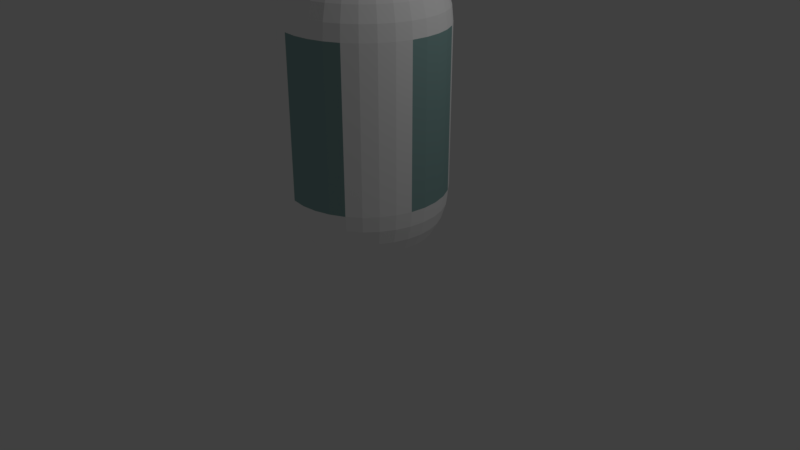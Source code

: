 # Source: O2Tank.blend  (saved by Blender 2.79.0; exported with 4.5.12 LTS)
import bpy
from mathutils import Matrix  # noqa: F401  (used for matrix-valued properties, if any)

bpy.ops.wm.read_factory_settings(use_empty=True)
scene = bpy.context.scene
scene.name = 'Scene'

# ---- collections
col_collection_1 = bpy.data.collections.new('Collection 1'); scene.collection.children.link(col_collection_1)

# ---- materials (node trees are filled in below, after node groups)
mat_material_003 = bpy.data.materials.new('Material.003')
mat_material_003.alpha_threshold = 0.0
mat_material_003.use_transparent_shadow = False
mat_material_003.diffuse_color = (1.0, 1.0, 1.0, 1.0)
mat_material_003.roughness = 0.5
mat_glass_ray_glass_3 = bpy.data.materials.new('Glass_Ray glass 3')
mat_glass_ray_glass_3.alpha_threshold = 0.0
mat_glass_ray_glass_3.use_transparent_shadow = False
mat_glass_ray_glass_3.diffuse_color = (0.2751, 0.4426, 0.4305, 1.0)
mat_glass_ray_glass_3.roughness = 0.0
mat_glass_ray_glass_3.specular_intensity = 0.8226
mat_glass_ray_glass_3.line_color = (0.0, 0.0, 0.0, 0.03636)

# ---- material node trees

# ---- world
world_world = bpy.data.worlds.new('World'); scene.world = world_world
world_world.color = (0.05088, 0.05088, 0.05088)
world_world.use_sun_shadow = False
world_world.sun_shadow_jitter_overblur = 0.0
world_world.cycles.sampling_method = 'MANUAL'

# ---- cameras
cam_camera = bpy.data.cameras.new('Camera')
cam_camera.clip_end = 100.0
cam_camera.lens = 35.0
cam_camera.sensor_width = 32.0
cam_camera.sensor_height = 18.0
cam_camera.ortho_scale = 7.314
cam_camera.dof.focus_distance = 0.0
cam_camera.dof.aperture_fstop = 128.0

# ---- lights
light_lamp = bpy.data.lights.new('Lamp', 'POINT')
light_lamp.transmission_factor = 0.0
light_lamp.cutoff_distance = 30.0
light_lamp.energy = 100.0
light_lamp.shadow_buffer_clip_start = 1.001
light_lamp.shadow_soft_size = 0.1
light_lamp.shadow_maximum_resolution = 0.006
light_lamp.use_absolute_resolution = True

# ---- meshes
me_cylinder_001 = bpy.data.meshes.new('Cylinder.001')
me_cylinder_001.from_pydata([(0.0, 1.002, -1.001), (0.0, 1.0, 1.0), (0.1951, 0.9811, -1.0), (0.1951, 0.9808, 1.0), (0.3827, 0.9239, -1.0), (0.3827, 0.9239, 1.0), (0.5556, 0.8315, -1.0), (0.5556, 0.8315, 1.0), (0.7071, 0.7071, -1.0), (0.7071, 0.7071, 1.0), (0.8315, 0.5556, -1.0), (0.8315, 0.5556, 1.0), (0.9239, 0.3827, -1.0), (0.9239, 0.3827, 1.0), (0.9808, 0.1951, -1.0), (0.9808, 0.1951, 1.0), (1.0, 7.55e-08, -1.0), (1.0, 7.55e-08, 1.0), (0.9808, -0.1951, -1.0), (0.9808, -0.1951, 1.0), (0.9239, -0.3827, -1.0), (0.9239, -0.3827, 1.0), (0.8315, -0.5556, -1.0), (0.8315, -0.5556, 1.0), (0.7071, -0.7071, -1.0), (0.7071, -0.7071, 1.0), (0.5556, -0.8315, -1.0), (0.5556, -0.8315, 1.0), (0.3827, -0.9239, -1.0), (0.3827, -0.9239, 1.0), (0.1951, -0.9808, -1.0), (0.1951, -0.9808, 1.0), (-3.258e-07, -1.0, -1.0), (-3.258e-07, -1.0, 1.0), (-0.1951, -0.9808, -1.0), (-0.1951, -0.9808, 1.0), (-0.3827, -0.9239, -1.0), (-0.3827, -0.9239, 1.0), (-0.5556, -0.8315, -1.0), (-0.5556, -0.8315, 1.0), (-0.7071, -0.7071, -1.0), (-0.7071, -0.7071, 1.0), (-0.8315, -0.5556, -1.0), (-0.8315, -0.5556, 1.0), (-0.9239, -0.3827, -1.0), (-0.9239, -0.3827, 1.0), (-0.9808, -0.1951, -1.0), (-0.9808, -0.1951, 1.0), (-1.0, 9.656e-07, -1.0), (-1.0, 9.656e-07, 1.0), (-0.9808, 0.1951, -1.0), (-0.9808, 0.1951, 1.0), (-0.9239, 0.3827, -1.0), (-0.9239, 0.3827, 1.0), (-0.8315, 0.5556, -1.0), (-0.8315, 0.5556, 1.0), (-0.7071, 0.7071, -1.0), (-0.7071, 0.7071, 1.0), (-0.5556, 0.8315, -1.0), (-0.5556, 0.8315, 1.0), (-0.3827, 0.9239, -1.0), (-0.3827, 0.9239, 1.0), (-0.1951, 0.9811, -1.0), (-0.1951, 0.9808, 1.0), (0.0, -0.1951, -1.981), (0.0, -0.3827, -1.924), (0.0, -0.5556, -1.831), (0.0, -0.7071, -1.707), (0.0, -0.8315, -1.556), (0.0, -0.9239, -1.383), (0.0, -0.9808, -1.195), (0.0, -1.0, -1.0), (0.03806, -0.1913, -1.981), (0.07466, -0.3753, -1.924), (0.1084, -0.5449, -1.831), (0.1379, -0.6935, -1.707), (0.1622, -0.8155, -1.556), (0.1802, -0.9061, -1.383), (0.1913, -0.9619, -1.195), (0.1951, -0.9808, -1.0), (0.07466, -0.1802, -1.981), (0.1464, -0.3536, -1.924), (0.2126, -0.5133, -1.831), (0.2706, -0.6533, -1.707), (0.3182, -0.7682, -1.556), (0.3536, -0.8536, -1.383), (0.3753, -0.9061, -1.195), (0.3827, -0.9239, -1.0), (0.1084, -0.1622, -1.981), (0.2126, -0.3182, -1.924), (0.3087, -0.4619, -1.831), (0.3928, -0.5879, -1.707), (0.4619, -0.6913, -1.556), (0.5133, -0.7682, -1.383), (0.5449, -0.8155, -1.195), (0.5556, -0.8315, -1.0), (0.1379, -0.1379, -1.981), (0.2706, -0.2706, -1.924), (0.3928, -0.3928, -1.831), (0.5, -0.5, -1.707), (0.5879, -0.5879, -1.556), (0.6533, -0.6533, -1.383), (0.6935, -0.6935, -1.195), (0.7071, -0.7071, -1.0), (0.1622, -0.1084, -1.981), (0.3182, -0.2126, -1.924), (0.4619, -0.3087, -1.831), (0.5879, -0.3928, -1.707), (0.6913, -0.4619, -1.556), (0.7682, -0.5133, -1.383), (0.8155, -0.5449, -1.195), (0.8315, -0.5556, -1.0), (0.1802, -0.07466, -1.981), (0.3536, -0.1464, -1.924), (0.5133, -0.2126, -1.831), (0.6533, -0.2706, -1.707), (0.7682, -0.3182, -1.556), (0.8536, -0.3536, -1.383), (0.9061, -0.3753, -1.195), (0.9239, -0.3827, -1.0), (0.1913, -0.03806, -1.981), (0.3753, -0.07466, -1.924), (0.5449, -0.1084, -1.831), (0.6935, -0.1379, -1.707), (0.8155, -0.1622, -1.556), (0.9061, -0.1802, -1.383), (0.9619, -0.1913, -1.195), (0.9808, -0.1951, -1.0), (0.1951, 4.124e-07, -1.981), (0.3827, 4e-07, -1.924), (0.5556, 3.844e-07, -1.831), (0.7071, 3.81e-07, -1.707), (0.8315, 3.827e-07, -1.556), (0.9239, 3.079e-07, -1.383), (0.9808, 4.107e-07, -1.195), (1.0, 3.788e-07, -1.0), (0.1913, 0.03806, -1.981), (0.3753, 0.07466, -1.924), (0.5449, 0.1084, -1.831), (0.6935, 0.138, -1.707), (0.8155, 0.1622, -1.556), (0.9061, 0.1802, -1.383), (0.9619, 0.1913, -1.195), (0.9808, 0.1951, -1.0), (0.1802, 0.07466, -1.981), (0.3536, 0.1464, -1.924), (0.5133, 0.2126, -1.831), (0.6533, 0.2706, -1.707), (0.7682, 0.3182, -1.556), (0.8536, 0.3536, -1.383), (0.9061, 0.3753, -1.195), (0.9239, 0.3827, -1.0), (0.1622, 0.1084, -1.981), (0.3182, 0.2126, -1.924), (0.4619, 0.3087, -1.831), (0.5879, 0.3928, -1.707), (0.6913, 0.4619, -1.556), (0.7682, 0.5133, -1.383), (0.8155, 0.5449, -1.195), (0.8315, 0.5556, -1.0), (0.1379, 0.138, -1.981), (0.2706, 0.2706, -1.924), (0.3928, 0.3928, -1.831), (0.5, 0.5, -1.707), (0.5879, 0.5879, -1.556), (0.6533, 0.6533, -1.383), (0.6935, 0.6935, -1.195), (0.7071, 0.7071, -1.0), (0.1084, 0.1622, -1.981), (0.2126, 0.3182, -1.924), (0.3087, 0.4619, -1.831), (0.3928, 0.5879, -1.707), (0.4619, 0.6913, -1.556), (0.5133, 0.7682, -1.383), (0.5449, 0.8155, -1.195), (0.5556, 0.8315, -1.0), (0.07466, 0.1802, -1.981), (0.1464, 0.3536, -1.924), (0.2126, 0.5133, -1.831), (0.2706, 0.6533, -1.707), (0.3182, 0.7682, -1.556), (0.3536, 0.8536, -1.383), (0.3753, 0.9061, -1.195), (0.3827, 0.9239, -1.0), (0.03806, 0.1913, -1.981), (0.07466, 0.3753, -1.924), (0.1084, 0.5449, -1.831), (0.1379, 0.6935, -1.707), (0.1622, 0.8155, -1.556), (0.1802, 0.9061, -1.383), (0.1913, 0.9619, -1.195), (0.1951, 0.9811, -1.0), (-7.212e-09, 0.1951, -1.981), (4.122e-08, 0.3827, -1.924), (2.632e-08, 0.5556, -1.831), (-2.584e-08, 0.7071, -1.707), (-8.544e-08, 0.8315, -1.556), (6.357e-08, 0.9239, -1.383), (-8.544e-08, 0.9808, -1.195), (-1.006e-07, 1.002, -1.001), (-0.03806, 0.1913, -1.981), (-0.07466, 0.3753, -1.924), (-0.1084, 0.5449, -1.831), (-0.1379, 0.6935, -1.707), (-0.1622, 0.8155, -1.556), (-0.1802, 0.9061, -1.383), (-0.1913, 0.9619, -1.195), (-0.1951, 0.9811, -1.0), (-0.07466, 0.1802, -1.981), (-0.1464, 0.3536, -1.924), (-0.2126, 0.5133, -1.831), (-0.2706, 0.6533, -1.707), (-0.3182, 0.7682, -1.556), (-0.3536, 0.8536, -1.383), (-0.3753, 0.9061, -1.195), (-0.3827, 0.9239, -1.0), (-0.1084, 0.1622, -1.981), (-0.2126, 0.3182, -1.924), (-0.3087, 0.4619, -1.831), (-0.3928, 0.5879, -1.707), (-0.4619, 0.6913, -1.556), (-0.5133, 0.7682, -1.383), (-0.5449, 0.8155, -1.195), (-0.5556, 0.8315, -1.0), (-2.304e-07, 6.437e-07, -2.0), (-0.1379, 0.138, -1.981), (-0.2706, 0.2706, -1.924), (-0.3928, 0.3928, -1.831), (-0.5, 0.5, -1.707), (-0.5879, 0.5879, -1.556), (-0.6533, 0.6533, -1.383), (-0.6935, 0.6935, -1.195), (-0.7071, 0.7071, -1.0), (-0.1622, 0.1084, -1.981), (-0.3182, 0.2126, -1.924), (-0.4619, 0.3087, -1.831), (-0.5879, 0.3928, -1.707), (-0.6913, 0.4619, -1.556), (-0.7682, 0.5133, -1.383), (-0.8155, 0.5449, -1.195), (-0.8315, 0.5556, -1.0), (-0.1802, 0.07466, -1.981), (-0.3536, 0.1464, -1.924), (-0.5133, 0.2126, -1.831), (-0.6533, 0.2706, -1.707), (-0.7682, 0.3182, -1.556), (-0.8536, 0.3536, -1.383), (-0.9061, 0.3753, -1.195), (-0.9239, 0.3827, -1.0), (-0.1913, 0.03806, -1.981), (-0.3753, 0.07466, -1.924), (-0.5449, 0.1084, -1.831), (-0.6935, 0.1379, -1.707), (-0.8155, 0.1622, -1.556), (-0.9061, 0.1802, -1.383), (-0.9619, 0.1913, -1.195), (-0.9808, 0.1951, -1.0), (-0.1951, 3.975e-07, -1.981), (-0.3827, 3.627e-07, -1.924), (-0.5556, 3.546e-07, -1.831), (-0.7071, 2.469e-07, -1.707), (-0.8315, 1.889e-07, -1.556), (-0.9239, 3.526e-07, -1.383), (-0.9808, 1.127e-07, -1.195), (-1.0, 1.404e-07, -1.0), (-0.1913, -0.03806, -1.981), (-0.3753, -0.07466, -1.924), (-0.5449, -0.1084, -1.831), (-0.6935, -0.1379, -1.707), (-0.8155, -0.1622, -1.556), (-0.9061, -0.1802, -1.383), (-0.9619, -0.1913, -1.195), (-0.9808, -0.1951, -1.0), (-0.1802, -0.07466, -1.981), (-0.3536, -0.1464, -1.924), (-0.5133, -0.2126, -1.831), (-0.6533, -0.2706, -1.707), (-0.7682, -0.3182, -1.556), (-0.8536, -0.3536, -1.383), (-0.9061, -0.3753, -1.195), (-0.9239, -0.3827, -1.0), (-0.1622, -0.1084, -1.981), (-0.3182, -0.2126, -1.924), (-0.4619, -0.3087, -1.831), (-0.5879, -0.3928, -1.707), (-0.6913, -0.4619, -1.556), (-0.7682, -0.5133, -1.383), (-0.8155, -0.5449, -1.195), (-0.8315, -0.5556, -1.0), (-0.1379, -0.1379, -1.981), (-0.2706, -0.2706, -1.924), (-0.3928, -0.3928, -1.831), (-0.5, -0.5, -1.707), (-0.5879, -0.5879, -1.556), (-0.6533, -0.6533, -1.383), (-0.6935, -0.6935, -1.195), (-0.7071, -0.7071, -1.0), (-0.1084, -0.1622, -1.981), (-0.2126, -0.3182, -1.924), (-0.3087, -0.4619, -1.831), (-0.3928, -0.5879, -1.707), (-0.4619, -0.6913, -1.556), (-0.5133, -0.7682, -1.383), (-0.5449, -0.8155, -1.195), (-0.5556, -0.8315, -1.0), (-0.07466, -0.1802, -1.981), (-0.1464, -0.3536, -1.924), (-0.2126, -0.5133, -1.831), (-0.2706, -0.6533, -1.707), (-0.3182, -0.7682, -1.556), (-0.3536, -0.8536, -1.383), (-0.3753, -0.9061, -1.195), (-0.3827, -0.9239, -1.0), (-0.03806, -0.1913, -1.981), (-0.07466, -0.3753, -1.924), (-0.1084, -0.5449, -1.831), (-0.1379, -0.6935, -1.707), (-0.1622, -0.8155, -1.556), (-0.1802, -0.9061, -1.383), (-0.1913, -0.9619, -1.195), (-0.1951, -0.9808, -1.0), (0.0, 0.1951, 1.981), (0.0, 0.3827, 1.924), (0.0, 0.5556, 1.831), (0.0, 0.7071, 1.707), (0.0, 0.8315, 1.556), (0.0, 0.9239, 1.383), (0.0, 0.9808, 1.195), (0.0, 1.0, 1.0), (0.03806, 0.1913, 1.981), (0.07466, 0.3753, 1.924), (0.1084, 0.5449, 1.831), (0.1379, 0.6935, 1.707), (0.1622, 0.8155, 1.556), (0.1802, 0.9061, 1.383), (0.1913, 0.9619, 1.195), (0.1951, 0.9808, 1.0), (0.07466, 0.1802, 1.981), (0.1464, 0.3536, 1.924), (0.2126, 0.5133, 1.831), (0.2706, 0.6533, 1.707), (0.3182, 0.7682, 1.556), (0.3536, 0.8536, 1.383), (0.3753, 0.9061, 1.195), (0.3827, 0.9239, 1.0), (0.1084, 0.1622, 1.981), (0.2126, 0.3182, 1.924), (0.3087, 0.4619, 1.831), (0.3928, 0.5879, 1.707), (0.4619, 0.6913, 1.556), (0.5133, 0.7682, 1.383), (0.5449, 0.8155, 1.195), (0.5556, 0.8315, 1.0), (0.1379, 0.1379, 1.981), (0.2706, 0.2706, 1.924), (0.3928, 0.3928, 1.831), (0.5, 0.5, 1.707), (0.5879, 0.5879, 1.556), (0.6533, 0.6533, 1.383), (0.6935, 0.6935, 1.195), (0.7071, 0.7071, 1.0), (0.1622, 0.1084, 1.981), (0.3182, 0.2126, 1.924), (0.4619, 0.3087, 1.831), (0.5879, 0.3928, 1.707), (0.6913, 0.4619, 1.556), (0.7682, 0.5133, 1.383), (0.8155, 0.5449, 1.195), (0.8315, 0.5556, 1.0), (0.1802, 0.07466, 1.981), (0.3536, 0.1464, 1.924), (0.5133, 0.2126, 1.831), (0.6533, 0.2706, 1.707), (0.7682, 0.3182, 1.556), (0.8536, 0.3536, 1.383), (0.9061, 0.3753, 1.195), (0.9239, 0.3827, 1.0), (0.1913, 0.03806, 1.981), (0.3753, 0.07466, 1.924), (0.5449, 0.1084, 1.831), (0.6935, 0.1379, 1.707), (0.8155, 0.1622, 1.556), (0.9061, 0.1802, 1.383), (0.9619, 0.1913, 1.195), (0.9808, 0.1951, 1.0), (0.1951, -3.266e-07, 1.981), (0.3827, -3.192e-07, 1.924), (0.5556, -3.117e-07, 1.831), (0.7071, -3.192e-07, 1.707), (0.8315, -3.341e-07, 1.556), (0.9239, -2.745e-07, 1.383), (0.9808, -3.937e-07, 1.195), (1.0, -3.788e-07, 1.0), (0.1913, -0.03806, 1.981), (0.3753, -0.07466, 1.924), (0.5449, -0.1084, 1.831), (0.6935, -0.138, 1.707), (0.8155, -0.1622, 1.556), (0.9061, -0.1802, 1.383), (0.9619, -0.1913, 1.195), (0.9808, -0.1951, 1.0), (0.1802, -0.07466, 1.981), (0.3536, -0.1464, 1.924), (0.5133, -0.2126, 1.831), (0.6533, -0.2706, 1.707), (0.7682, -0.3182, 1.556), (0.8536, -0.3536, 1.383), (0.9061, -0.3753, 1.195), (0.9239, -0.3827, 1.0), (0.1622, -0.1084, 1.981), (0.3182, -0.2126, 1.924), (0.4619, -0.3087, 1.831), (0.5879, -0.3928, 1.707), (0.6913, -0.4619, 1.556), (0.7682, -0.5133, 1.383), (0.8155, -0.5449, 1.195), (0.8315, -0.5556, 1.0), (0.1379, -0.138, 1.981), (0.2706, -0.2706, 1.924), (0.3928, -0.3928, 1.831), (0.5, -0.5, 1.707), (0.5879, -0.5879, 1.556), (0.6533, -0.6533, 1.383), (0.6935, -0.6935, 1.195), (0.7071, -0.7071, 1.0), (0.1084, -0.1622, 1.981), (0.2126, -0.3182, 1.924), (0.3087, -0.4619, 1.831), (0.3928, -0.5879, 1.707), (0.4619, -0.6913, 1.556), (0.5133, -0.7682, 1.383), (0.5449, -0.8155, 1.195), (0.5556, -0.8315, 1.0), (0.07466, -0.1802, 1.981), (0.1464, -0.3536, 1.924), (0.2126, -0.5133, 1.831), (0.2706, -0.6533, 1.707), (0.3182, -0.7682, 1.556), (0.3536, -0.8536, 1.383), (0.3753, -0.9061, 1.195), (0.3827, -0.9239, 1.0), (0.03806, -0.1913, 1.981), (0.07466, -0.3753, 1.924), (0.1084, -0.5449, 1.831), (0.1379, -0.6935, 1.707), (0.1622, -0.8155, 1.556), (0.1802, -0.9061, 1.383), (0.1913, -0.9619, 1.195), (0.1951, -0.9808, 1.0), (-7.212e-09, -0.1951, 1.981), (4.122e-08, -0.3827, 1.924), (2.632e-08, -0.5556, 1.831), (-2.584e-08, -0.7071, 1.707), (-8.544e-08, -0.8315, 1.556), (6.357e-08, -0.9239, 1.383), (-8.544e-08, -0.9808, 1.195), (-1.003e-07, -1.0, 1.0), (-0.03806, -0.1913, 1.981), (-0.07466, -0.3753, 1.924), (-0.1084, -0.5449, 1.831), (-0.1379, -0.6935, 1.707), (-0.1622, -0.8155, 1.556), (-0.1802, -0.9061, 1.383), (-0.1913, -0.9619, 1.195), (-0.1951, -0.9808, 1.0), (-0.07466, -0.1802, 1.981), (-0.1464, -0.3536, 1.924), (-0.2126, -0.5133, 1.831), (-0.2706, -0.6533, 1.707), (-0.3182, -0.7682, 1.556), (-0.3536, -0.8536, 1.383), (-0.3753, -0.9061, 1.195), (-0.3827, -0.9239, 1.0), (-0.1084, -0.1622, 1.981), (-0.2126, -0.3182, 1.924), (-0.3087, -0.4619, 1.831), (-0.3928, -0.5879, 1.707), (-0.4619, -0.6913, 1.556), (-0.5133, -0.7682, 1.383), (-0.5449, -0.8155, 1.195), (-0.5556, -0.8315, 1.0), (-2.304e-07, -5.562e-07, 2.0), (-0.1379, -0.138, 1.981), (-0.2706, -0.2706, 1.924), (-0.3928, -0.3928, 1.831), (-0.5, -0.5, 1.707), (-0.5879, -0.5879, 1.556), (-0.6533, -0.6533, 1.383), (-0.6935, -0.6935, 1.195), (-0.7071, -0.7071, 1.0), (-0.1622, -0.1084, 1.981), (-0.3182, -0.2126, 1.924), (-0.4619, -0.3087, 1.831), (-0.5879, -0.3928, 1.707), (-0.6913, -0.4619, 1.556), (-0.7682, -0.5133, 1.383), (-0.8155, -0.5449, 1.195), (-0.8315, -0.5556, 1.0), (-0.1802, -0.07466, 1.981), (-0.3536, -0.1464, 1.924), (-0.5133, -0.2126, 1.831), (-0.6533, -0.2706, 1.707), (-0.7682, -0.3182, 1.556), (-0.8536, -0.3536, 1.383), (-0.9061, -0.3753, 1.195), (-0.9239, -0.3827, 1.0), (-0.1913, -0.03806, 1.981), (-0.3753, -0.07466, 1.924), (-0.5449, -0.1084, 1.831), (-0.6935, -0.1379, 1.707), (-0.8155, -0.1622, 1.556), (-0.9061, -0.1802, 1.383), (-0.9619, -0.1913, 1.195), (-0.9808, -0.1951, 1.0), (-0.1951, -3.117e-07, 1.981), (-0.3827, -2.819e-07, 1.924), (-0.5556, -2.819e-07, 1.831), (-0.7071, -1.851e-07, 1.707), (-0.8315, -1.404e-07, 1.556), (-0.9239, -3.192e-07, 1.383), (-0.9808, -9.567e-08, 1.195), (-1.0, -1.404e-07, 1.0), (-0.1913, 0.03806, 1.981), (-0.3753, 0.07466, 1.924), (-0.5449, 0.1084, 1.831), (-0.6935, 0.1379, 1.707), (-0.8155, 0.1622, 1.556), (-0.9061, 0.1802, 1.383), (-0.9619, 0.1913, 1.195), (-0.9808, 0.1951, 1.0), (-0.1802, 0.07466, 1.981), (-0.3536, 0.1464, 1.924), (-0.5133, 0.2126, 1.831), (-0.6533, 0.2706, 1.707), (-0.7682, 0.3182, 1.556), (-0.8536, 0.3536, 1.383), (-0.9061, 0.3753, 1.195), (-0.9239, 0.3827, 1.0), (-0.1622, 0.1084, 1.981), (-0.3182, 0.2126, 1.924), (-0.4619, 0.3087, 1.831), (-0.5879, 0.3928, 1.707), (-0.6913, 0.4619, 1.556), (-0.7682, 0.5133, 1.383), (-0.8155, 0.5449, 1.195), (-0.8315, 0.5556, 1.0), (-0.1379, 0.1379, 1.981), (-0.2706, 0.2706, 1.924), (-0.3928, 0.3928, 1.831), (-0.5, 0.5, 1.707), (-0.5879, 0.5879, 1.556), (-0.6533, 0.6533, 1.383), (-0.6935, 0.6935, 1.195), (-0.7071, 0.7071, 1.0), (-0.1084, 0.1622, 1.981), (-0.2126, 0.3182, 1.924), (-0.3087, 0.4619, 1.831), (-0.3928, 0.5879, 1.707), (-0.4619, 0.6913, 1.556), (-0.5133, 0.7682, 1.383), (-0.5449, 0.8155, 1.195), (-0.5556, 0.8315, 1.0), (-0.07466, 0.1802, 1.981), (-0.1464, 0.3536, 1.924), (-0.2126, 0.5133, 1.831), (-0.2706, 0.6533, 1.707), (-0.3182, 0.7682, 1.556), (-0.3536, 0.8536, 1.383), (-0.3753, 0.9061, 1.195), (-0.3827, 0.9239, 1.0), (-0.03806, 0.1913, 1.981), (-0.07466, 0.3753, 1.924), (-0.1084, 0.5449, 1.831), (-0.1379, 0.6935, 1.707), (-0.1622, 0.8155, 1.556), (-0.1802, 0.9061, 1.383), (-0.1913, 0.9619, 1.195), (-0.1951, 0.9808, 1.0)], [], [(1, 2, 0), (3, 4, 2), (5, 6, 4), (7, 8, 6), (9, 10, 8), (11, 12, 10), (13, 14, 12), (15, 16, 14), (17, 18, 16), (19, 20, 18), (21, 22, 20), (23, 24, 22), (25, 26, 24), (27, 28, 26), (29, 30, 28), (31, 32, 30), (33, 34, 32), (35, 36, 34), (37, 38, 36), (39, 40, 38), (41, 42, 40), (43, 44, 42), (45, 46, 44), (47, 48, 46), (49, 50, 48), (51, 52, 50), (53, 54, 52), (55, 56, 54), (57, 58, 56), (59, 60, 58), (53, 37, 21), (61, 62, 60), (63, 0, 62), (14, 30, 46), (69, 78, 70), (70, 79, 71), (64, 224, 72), (65, 72, 73), (65, 74, 66), (66, 75, 67), (67, 76, 68), (68, 77, 69), (75, 84, 76), (76, 85, 77), (77, 86, 78), (78, 87, 79), (72, 224, 80), (73, 80, 81), (73, 82, 74), (74, 83, 75), (81, 88, 89), (82, 89, 90), (83, 90, 91), (83, 92, 84), (84, 93, 85), (85, 94, 86), (86, 95, 87), (80, 224, 88), (92, 101, 93), (93, 102, 94), (95, 102, 103), (88, 224, 96), (88, 97, 89), (89, 98, 90), (90, 99, 91), (91, 100, 92), (98, 105, 106), (99, 106, 107), (100, 107, 108), (100, 109, 101), (101, 110, 102), (103, 110, 111), (96, 224, 104), (96, 105, 97), (110, 117, 118), (110, 119, 111), (104, 224, 112), (104, 113, 105), (105, 114, 106), (106, 115, 107), (108, 115, 116), (108, 117, 109), (113, 122, 114), (114, 123, 115), (116, 123, 124), (116, 125, 117), (118, 125, 126), (118, 127, 119), (112, 224, 120), (112, 121, 113), (126, 133, 134), (127, 134, 135), (120, 224, 128), (120, 129, 121), (121, 130, 122), (122, 131, 123), (123, 132, 124), (124, 133, 125), (130, 139, 131), (131, 140, 132), (132, 141, 133), (134, 141, 142), (135, 142, 143), (128, 224, 136), (128, 137, 129), (129, 138, 130), (142, 151, 143), (136, 224, 144), (136, 145, 137), (137, 146, 138), (138, 147, 139), (140, 147, 148), (140, 149, 141), (142, 149, 150), (147, 154, 155), (148, 155, 156), (148, 157, 149), (150, 157, 158), (150, 159, 151), (144, 224, 152), (144, 153, 145), (145, 154, 146), (159, 166, 167), (152, 224, 160), (152, 161, 153), (153, 162, 154), (154, 163, 155), (156, 163, 164), (156, 165, 157), (158, 165, 166), (164, 171, 172), (164, 173, 165), (166, 173, 174), (167, 174, 175), (160, 224, 168), (160, 169, 161), (161, 170, 162), (162, 171, 163), (168, 177, 169), (170, 177, 178), (170, 179, 171), (171, 180, 172), (172, 181, 173), (174, 181, 182), (175, 182, 183), (168, 224, 176), (180, 189, 181), (182, 189, 190), (183, 190, 191), (176, 224, 184), (176, 185, 177), (177, 186, 178), (179, 186, 187), (179, 188, 180), (184, 193, 185), (185, 194, 186), (187, 194, 195), (187, 196, 188), (188, 197, 189), (190, 197, 198), (190, 199, 191), (184, 224, 192), (196, 205, 197), (198, 205, 206), (199, 206, 207), (192, 224, 200), (192, 201, 193), (193, 202, 194), (195, 202, 203), (196, 203, 204), (201, 210, 202), (203, 210, 211), (204, 211, 212), (204, 213, 205), (206, 213, 214), (207, 214, 215), (200, 224, 208), (200, 209, 201), (214, 221, 222), (215, 222, 223), (208, 224, 216), (208, 217, 209), (209, 218, 210), (211, 218, 219), (212, 219, 220), (212, 221, 213), (217, 227, 218), (219, 227, 228), (220, 228, 229), (220, 230, 221), (222, 230, 231), (223, 231, 232), (216, 224, 225), (216, 226, 217), (231, 238, 239), (232, 239, 240), (225, 224, 233), (225, 234, 226), (226, 235, 227), (228, 235, 236), (229, 236, 237), (229, 238, 230), (235, 244, 236), (236, 245, 237), (237, 246, 238), (239, 246, 247), (239, 248, 240), (233, 224, 241), (233, 242, 234), (234, 243, 235), (247, 256, 248), (241, 224, 249), (241, 250, 242), (242, 251, 243), (244, 251, 252), (245, 252, 253), (245, 254, 246), (247, 254, 255), (253, 260, 261), (253, 262, 254), (255, 262, 263), (255, 264, 256), (249, 224, 257), (250, 257, 258), (250, 259, 251), (252, 259, 260), (257, 224, 265), (258, 265, 266), (258, 267, 259), (260, 267, 268), (261, 268, 269), (261, 270, 262), (263, 270, 271), (263, 272, 264), (269, 276, 277), (269, 278, 270), (271, 278, 279), (271, 280, 272), (265, 224, 273), (266, 273, 274), (266, 275, 267), (268, 275, 276), (273, 282, 274), (274, 283, 275), (276, 283, 284), (276, 285, 277), (277, 286, 278), (279, 286, 287), (279, 288, 280), (273, 224, 281), (285, 294, 286), (287, 294, 295), (287, 296, 288), (281, 224, 289), (281, 290, 282), (282, 291, 283), (283, 292, 284), (285, 292, 293), (289, 298, 290), (291, 298, 299), (291, 300, 292), (293, 300, 301), (293, 302, 294), (295, 302, 303), (296, 303, 304), (289, 224, 297), (301, 310, 302), (303, 310, 311), (303, 312, 304), (297, 224, 305), (297, 306, 298), (298, 307, 299), (300, 307, 308), (301, 308, 309), (306, 315, 307), (307, 316, 308), (309, 316, 317), (309, 318, 310), (311, 318, 319), (311, 320, 312), (305, 224, 313), (305, 314, 306), (319, 69, 70), (320, 70, 71), (313, 224, 64), (314, 64, 65), (315, 65, 66), (316, 66, 67), (317, 67, 68), (318, 68, 69), (326, 335, 327), (327, 336, 328), (321, 481, 329), (322, 329, 330), (323, 330, 331), (323, 332, 324), (324, 333, 325), (325, 334, 326), (332, 341, 333), (333, 342, 334), (335, 342, 343), (335, 344, 336), (329, 481, 337), (330, 337, 338), (330, 339, 331), (331, 340, 332), (337, 346, 338), (339, 346, 347), (340, 347, 348), (340, 349, 341), (341, 350, 342), (343, 350, 351), (343, 352, 344), (337, 481, 345), (349, 358, 350), (351, 358, 359), (352, 359, 360), (345, 481, 353), (345, 354, 346), (346, 355, 347), (347, 356, 348), (348, 357, 349), (354, 363, 355), (355, 364, 356), (357, 364, 365), (357, 366, 358), (359, 366, 367), (360, 367, 368), (353, 481, 361), (353, 362, 354), (367, 374, 375), (367, 376, 368), (361, 481, 369), (361, 370, 362), (362, 371, 363), (363, 372, 364), (365, 372, 373), (365, 374, 366), (370, 379, 371), (371, 380, 372), (373, 380, 381), (373, 382, 374), (375, 382, 383), (375, 384, 376), (369, 481, 377), (369, 378, 370), (383, 390, 391), (383, 392, 384), (377, 481, 385), (377, 386, 378), (378, 387, 379), (379, 388, 380), (380, 389, 381), (381, 390, 382), (387, 396, 388), (388, 397, 389), (389, 398, 390), (391, 398, 399), (391, 400, 392), (385, 481, 393), (385, 394, 386), (386, 395, 387), (399, 408, 400), (393, 481, 401), (393, 402, 394), (394, 403, 395), (395, 404, 396), (397, 404, 405), (397, 406, 398), (399, 406, 407), (403, 412, 404), (405, 412, 413), (405, 414, 406), (407, 414, 415), (407, 416, 408), (401, 481, 409), (401, 410, 402), (402, 411, 403), (416, 423, 424), (409, 481, 417), (409, 418, 410), (410, 419, 411), (411, 420, 412), (413, 420, 421), (413, 422, 414), (415, 422, 423), (421, 428, 429), (421, 430, 422), (423, 430, 431), (424, 431, 432), (417, 481, 425), (417, 426, 418), (418, 427, 419), (419, 428, 420), (425, 434, 426), (427, 434, 435), (427, 436, 428), (428, 437, 429), (429, 438, 430), (431, 438, 439), (432, 439, 440), (425, 481, 433), (437, 446, 438), (439, 446, 447), (440, 447, 448), (433, 481, 441), (433, 442, 434), (435, 442, 443), (436, 443, 444), (436, 445, 437), (441, 450, 442), (442, 451, 443), (444, 451, 452), (444, 453, 445), (445, 454, 446), (447, 454, 455), (447, 456, 448), (441, 481, 449), (453, 462, 454), (455, 462, 463), (456, 463, 464), (449, 481, 457), (449, 458, 450), (450, 459, 451), (452, 459, 460), (453, 460, 461), (458, 467, 459), (460, 467, 468), (461, 468, 469), (461, 470, 462), (463, 470, 471), (464, 471, 472), (457, 481, 465), (457, 466, 458), (471, 478, 479), (472, 479, 480), (465, 481, 473), (465, 474, 466), (466, 475, 467), (468, 475, 476), (469, 476, 477), (469, 478, 470), (474, 484, 475), (476, 484, 485), (477, 485, 486), (477, 487, 478), (479, 487, 488), (480, 488, 489), (473, 481, 482), (473, 483, 474), (488, 495, 496), (489, 496, 497), (482, 481, 490), (482, 491, 483), (483, 492, 484), (485, 492, 493), (486, 493, 494), (486, 495, 487), (493, 500, 501), (494, 501, 502), (494, 503, 495), (496, 503, 504), (496, 505, 497), (490, 481, 498), (490, 499, 491), (491, 500, 492), (504, 513, 505), (498, 481, 506), (498, 507, 499), (499, 508, 500), (501, 508, 509), (502, 509, 510), (502, 511, 503), (504, 511, 512), (510, 517, 518), (510, 519, 511), (512, 519, 520), (512, 521, 513), (506, 481, 514), (507, 514, 515), (507, 516, 508), (509, 516, 517), (514, 481, 522), (515, 522, 523), (515, 524, 516), (517, 524, 525), (517, 526, 518), (518, 527, 519), (520, 527, 528), (520, 529, 521), (526, 533, 534), (526, 535, 527), (528, 535, 536), (528, 537, 529), (522, 481, 530), (523, 530, 531), (523, 532, 524), (525, 532, 533), (531, 538, 539), (531, 540, 532), (533, 540, 541), (534, 541, 542), (534, 543, 535), (536, 543, 544), (536, 545, 537), (530, 481, 538), (542, 551, 543), (544, 551, 552), (544, 553, 545), (538, 481, 546), (538, 547, 539), (539, 548, 540), (541, 548, 549), (542, 549, 550), (546, 555, 547), (547, 556, 548), (548, 557, 549), (550, 557, 558), (550, 559, 551), (552, 559, 560), (553, 560, 561), (546, 481, 554), (558, 567, 559), (560, 567, 568), (560, 569, 561), (554, 481, 562), (555, 562, 563), (556, 563, 564), (557, 564, 565), (558, 565, 566), (563, 572, 564), (564, 573, 565), (566, 573, 574), (566, 575, 567), (568, 575, 576), (568, 577, 569), (562, 481, 570), (562, 571, 563), (576, 326, 327), (577, 327, 328), (570, 481, 321), (571, 321, 322), (572, 322, 323), (573, 323, 324), (574, 324, 325), (575, 325, 326), (1, 3, 2), (3, 5, 4), (5, 7, 6), (7, 9, 8), (9, 11, 10), (11, 13, 12), (13, 15, 14), (15, 17, 16), (17, 19, 18), (19, 21, 20), (21, 23, 22), (23, 25, 24), (25, 27, 26), (27, 29, 28), (29, 31, 30), (31, 33, 32), (33, 35, 34), (35, 37, 36), (37, 39, 38), (39, 41, 40), (41, 43, 42), (43, 45, 44), (45, 47, 46), (47, 49, 48), (49, 51, 50), (51, 53, 52), (53, 55, 54), (55, 57, 56), (57, 59, 58), (59, 61, 60), (5, 3, 1), (1, 63, 5), (63, 61, 5), (61, 59, 57), (57, 55, 53), (53, 51, 49), (49, 47, 53), (47, 45, 53), (45, 43, 37), (43, 41, 37), (41, 39, 37), (37, 35, 33), (33, 31, 29), (29, 27, 25), (25, 23, 21), (21, 19, 17), (17, 15, 21), (15, 13, 21), (13, 11, 9), (9, 7, 5), (61, 57, 5), (57, 53, 5), (37, 33, 21), (33, 29, 21), (29, 25, 21), (13, 9, 21), (9, 5, 21), (53, 45, 37), (5, 53, 21), (61, 63, 62), (63, 1, 0), (62, 0, 2), (2, 4, 6), (6, 8, 10), (10, 12, 6), (12, 14, 6), (14, 16, 18), (18, 20, 14), (20, 22, 14), (22, 24, 30), (24, 26, 30), (26, 28, 30), (30, 32, 34), (34, 36, 38), (38, 40, 42), (42, 44, 46), (46, 48, 50), (50, 52, 54), (54, 56, 62), (56, 58, 62), (58, 60, 62), (62, 2, 6), (30, 34, 46), (34, 38, 46), (38, 42, 46), (46, 50, 62), (50, 54, 62), (62, 6, 14), (14, 22, 30), (62, 14, 46), (69, 77, 78), (70, 78, 79), (65, 64, 72), (65, 73, 74), (66, 74, 75), (67, 75, 76), (68, 76, 77), (75, 83, 84), (76, 84, 85), (77, 85, 86), (78, 86, 87), (73, 72, 80), (73, 81, 82), (74, 82, 83), (81, 80, 88), (82, 81, 89), (83, 82, 90), (83, 91, 92), (84, 92, 93), (85, 93, 94), (86, 94, 95), (92, 100, 101), (93, 101, 102), (95, 94, 102), (88, 96, 97), (89, 97, 98), (90, 98, 99), (91, 99, 100), (98, 97, 105), (99, 98, 106), (100, 99, 107), (100, 108, 109), (101, 109, 110), (103, 102, 110), (96, 104, 105), (110, 109, 117), (110, 118, 119), (104, 112, 113), (105, 113, 114), (106, 114, 115), (108, 107, 115), (108, 116, 117), (113, 121, 122), (114, 122, 123), (116, 115, 123), (116, 124, 125), (118, 117, 125), (118, 126, 127), (112, 120, 121), (126, 125, 133), (127, 126, 134), (120, 128, 129), (121, 129, 130), (122, 130, 131), (123, 131, 132), (124, 132, 133), (130, 138, 139), (131, 139, 140), (132, 140, 141), (134, 133, 141), (135, 134, 142), (128, 136, 137), (129, 137, 138), (142, 150, 151), (136, 144, 145), (137, 145, 146), (138, 146, 147), (140, 139, 147), (140, 148, 149), (142, 141, 149), (147, 146, 154), (148, 147, 155), (148, 156, 157), (150, 149, 157), (150, 158, 159), (144, 152, 153), (145, 153, 154), (159, 158, 166), (152, 160, 161), (153, 161, 162), (154, 162, 163), (156, 155, 163), (156, 164, 165), (158, 157, 165), (164, 163, 171), (164, 172, 173), (166, 165, 173), (167, 166, 174), (160, 168, 169), (161, 169, 170), (162, 170, 171), (168, 176, 177), (170, 169, 177), (170, 178, 179), (171, 179, 180), (172, 180, 181), (174, 173, 181), (175, 174, 182), (180, 188, 189), (182, 181, 189), (183, 182, 190), (176, 184, 185), (177, 185, 186), (179, 178, 186), (179, 187, 188), (184, 192, 193), (185, 193, 194), (187, 186, 194), (187, 195, 196), (188, 196, 197), (190, 189, 197), (190, 198, 199), (196, 204, 205), (198, 197, 205), (199, 198, 206), (192, 200, 201), (193, 201, 202), (195, 194, 202), (196, 195, 203), (201, 209, 210), (203, 202, 210), (204, 203, 211), (204, 212, 213), (206, 205, 213), (207, 206, 214), (200, 208, 209), (214, 213, 221), (215, 214, 222), (208, 216, 217), (209, 217, 218), (211, 210, 218), (212, 211, 219), (212, 220, 221), (217, 226, 227), (219, 218, 227), (220, 219, 228), (220, 229, 230), (222, 221, 230), (223, 222, 231), (216, 225, 226), (231, 230, 238), (232, 231, 239), (225, 233, 234), (226, 234, 235), (228, 227, 235), (229, 228, 236), (229, 237, 238), (235, 243, 244), (236, 244, 245), (237, 245, 246), (239, 238, 246), (239, 247, 248), (233, 241, 242), (234, 242, 243), (247, 255, 256), (241, 249, 250), (242, 250, 251), (244, 243, 251), (245, 244, 252), (245, 253, 254), (247, 246, 254), (253, 252, 260), (253, 261, 262), (255, 254, 262), (255, 263, 264), (250, 249, 257), (250, 258, 259), (252, 251, 259), (258, 257, 265), (258, 266, 267), (260, 259, 267), (261, 260, 268), (261, 269, 270), (263, 262, 270), (263, 271, 272), (269, 268, 276), (269, 277, 278), (271, 270, 278), (271, 279, 280), (266, 265, 273), (266, 274, 275), (268, 267, 275), (273, 281, 282), (274, 282, 283), (276, 275, 283), (276, 284, 285), (277, 285, 286), (279, 278, 286), (279, 287, 288), (285, 293, 294), (287, 286, 294), (287, 295, 296), (281, 289, 290), (282, 290, 291), (283, 291, 292), (285, 284, 292), (289, 297, 298), (291, 290, 298), (291, 299, 300), (293, 292, 300), (293, 301, 302), (295, 294, 302), (296, 295, 303), (301, 309, 310), (303, 302, 310), (303, 311, 312), (297, 305, 306), (298, 306, 307), (300, 299, 307), (301, 300, 308), (306, 314, 315), (307, 315, 316), (309, 308, 316), (309, 317, 318), (311, 310, 318), (311, 319, 320), (305, 313, 314), (319, 318, 69), (320, 319, 70), (314, 313, 64), (315, 314, 65), (316, 315, 66), (317, 316, 67), (318, 317, 68), (326, 334, 335), (327, 335, 336), (322, 321, 329), (323, 322, 330), (323, 331, 332), (324, 332, 333), (325, 333, 334), (332, 340, 341), (333, 341, 342), (335, 334, 342), (335, 343, 344), (330, 329, 337), (330, 338, 339), (331, 339, 340), (337, 345, 346), (339, 338, 346), (340, 339, 347), (340, 348, 349), (341, 349, 350), (343, 342, 350), (343, 351, 352), (349, 357, 358), (351, 350, 358), (352, 351, 359), (345, 353, 354), (346, 354, 355), (347, 355, 356), (348, 356, 357), (354, 362, 363), (355, 363, 364), (357, 356, 364), (357, 365, 366), (359, 358, 366), (360, 359, 367), (353, 361, 362), (367, 366, 374), (367, 375, 376), (361, 369, 370), (362, 370, 371), (363, 371, 372), (365, 364, 372), (365, 373, 374), (370, 378, 379), (371, 379, 380), (373, 372, 380), (373, 381, 382), (375, 374, 382), (375, 383, 384), (369, 377, 378), (383, 382, 390), (383, 391, 392), (377, 385, 386), (378, 386, 387), (379, 387, 388), (380, 388, 389), (381, 389, 390), (387, 395, 396), (388, 396, 397), (389, 397, 398), (391, 390, 398), (391, 399, 400), (385, 393, 394), (386, 394, 395), (399, 407, 408), (393, 401, 402), (394, 402, 403), (395, 403, 404), (397, 396, 404), (397, 405, 406), (399, 398, 406), (403, 411, 412), (405, 404, 412), (405, 413, 414), (407, 406, 414), (407, 415, 416), (401, 409, 410), (402, 410, 411), (416, 415, 423), (409, 417, 418), (410, 418, 419), (411, 419, 420), (413, 412, 420), (413, 421, 422), (415, 414, 422), (421, 420, 428), (421, 429, 430), (423, 422, 430), (424, 423, 431), (417, 425, 426), (418, 426, 427), (419, 427, 428), (425, 433, 434), (427, 426, 434), (427, 435, 436), (428, 436, 437), (429, 437, 438), (431, 430, 438), (432, 431, 439), (437, 445, 446), (439, 438, 446), (440, 439, 447), (433, 441, 442), (435, 434, 442), (436, 435, 443), (436, 444, 445), (441, 449, 450), (442, 450, 451), (444, 443, 451), (444, 452, 453), (445, 453, 454), (447, 446, 454), (447, 455, 456), (453, 461, 462), (455, 454, 462), (456, 455, 463), (449, 457, 458), (450, 458, 459), (452, 451, 459), (453, 452, 460), (458, 466, 467), (460, 459, 467), (461, 460, 468), (461, 469, 470), (463, 462, 470), (464, 463, 471), (457, 465, 466), (471, 470, 478), (472, 471, 479), (465, 473, 474), (466, 474, 475), (468, 467, 475), (469, 468, 476), (469, 477, 478), (474, 483, 484), (476, 475, 484), (477, 476, 485), (477, 486, 487), (479, 478, 487), (480, 479, 488), (473, 482, 483), (488, 487, 495), (489, 488, 496), (482, 490, 491), (483, 491, 492), (485, 484, 492), (486, 485, 493), (486, 494, 495), (493, 492, 500), (494, 493, 501), (494, 502, 503), (496, 495, 503), (496, 504, 505), (490, 498, 499), (491, 499, 500), (504, 512, 513), (498, 506, 507), (499, 507, 508), (501, 500, 508), (502, 501, 509), (502, 510, 511), (504, 503, 511), (510, 509, 517), (510, 518, 519), (512, 511, 519), (512, 520, 521), (507, 506, 514), (507, 515, 516), (509, 508, 516), (515, 514, 522), (515, 523, 524), (517, 516, 524), (517, 525, 526), (518, 526, 527), (520, 519, 527), (520, 528, 529), (526, 525, 533), (526, 534, 535), (528, 527, 535), (528, 536, 537), (523, 522, 530), (523, 531, 532), (525, 524, 532), (531, 530, 538), (531, 539, 540), (533, 532, 540), (534, 533, 541), (534, 542, 543), (536, 535, 543), (536, 544, 545), (542, 550, 551), (544, 543, 551), (544, 552, 553), (538, 546, 547), (539, 547, 548), (541, 540, 548), (542, 541, 549), (546, 554, 555), (547, 555, 556), (548, 556, 557), (550, 549, 557), (550, 558, 559), (552, 551, 559), (553, 552, 560), (558, 566, 567), (560, 559, 567), (560, 568, 569), (555, 554, 562), (556, 555, 563), (557, 556, 564), (558, 557, 565), (563, 571, 572), (564, 572, 573), (566, 565, 573), (566, 574, 575), (568, 567, 575), (568, 576, 577), (562, 570, 571), (576, 575, 326), (577, 576, 327), (571, 570, 321), (572, 571, 322), (573, 572, 323), (574, 573, 324), (575, 574, 325)])
me_cylinder_001.polygons.foreach_set('material_index', [1, 0, 0, 0, 0, 1, 1, 1, 1, 0, 0, 0, 0, 1, 1, 1, 1, 0, 0, 0, 0, 1, 1, 1, 1, 0, 0, 0, 0, 1, 0, 1, 1, 0, 0, 0, 0, 0, 0, 0, 0, 0, 0, 0, 0, 0, 0, 0, 0, 0, 0, 0, 0, 0, 0, 0, 0, 0, 0, 0, 0, 0, 0, 0, 0, 0, 0, 0, 0, 0, 0, 0, 0, 0, 0, 0, 0, 0, 0, 0, 0, 0, 0, 0, 0, 0, 0, 0, 0, 0, 0, 0, 0, 0, 0, 0, 0, 0, 0, 0, 0, 0, 0, 0, 0, 0, 0, 0, 0, 0, 0, 0, 0, 0, 0, 0, 0, 0, 0, 0, 0, 0, 0, 0, 0, 0, 0, 0, 0, 0, 0, 0, 0, 0, 0, 0, 0, 0, 0, 0, 0, 0, 0, 0, 0, 0, 0, 0, 0, 0, 0, 0, 0, 0, 0, 0, 0, 0, 0, 0, 0, 0, 0, 0, 0, 0, 0, 0, 0, 0, 0, 0, 0, 0, 0, 0, 0, 0, 0, 0, 0, 0, 0, 0, 0, 0, 0, 0, 0, 0, 0, 0, 0, 0, 0, 0, 0, 0, 0, 0, 0, 0, 0, 0, 0, 0, 0, 0, 0, 0, 0, 0, 0, 0, 0, 0, 0, 0, 0, 0, 0, 0, 0, 0, 0, 0, 0, 0, 0, 0, 0, 0, 0, 0, 0, 0, 0, 0, 0, 0, 0, 0, 0, 0, 0, 0, 0, 0, 0, 0, 0, 0, 0, 0, 0, 0, 0, 0, 0, 0, 0, 0, 0, 0, 0, 0, 0, 0, 0, 0, 0, 0, 0, 0, 0, 0, 0, 0, 0, 0, 0, 0, 0, 0, 0, 0, 0, 0, 0, 0, 0, 0, 0, 0, 0, 0, 0, 0, 0, 0, 0, 0, 0, 0, 0, 0, 0, 0, 0, 0, 0, 0, 0, 0, 0, 0, 0, 0, 0, 0, 0, 0, 0, 0, 0, 0, 0, 0, 0, 0, 0, 0, 0, 0, 0, 0, 0, 0, 0, 0, 0, 0, 0, 0, 0, 0, 0, 0, 0, 0, 0, 0, 0, 0, 0, 0, 0, 0, 0, 0, 0, 0, 0, 0, 0, 0, 0, 0, 0, 0, 0, 0, 0, 0, 0, 0, 0, 0, 0, 0, 0, 0, 0, 0, 0, 0, 0, 0, 0, 0, 0, 0, 0, 0, 0, 0, 0, 0, 0, 0, 0, 0, 0, 0, 0, 0, 0, 0, 0, 0, 0, 0, 0, 0, 0, 0, 0, 0, 0, 0, 0, 0, 0, 0, 0, 0, 0, 0, 0, 0, 0, 0, 0, 0, 0, 0, 0, 0, 0, 0, 0, 0, 0, 0, 0, 0, 0, 0, 0, 0, 0, 0, 0, 0, 0, 0, 0, 0, 0, 0, 0, 0, 0, 0, 0, 0, 0, 0, 0, 0, 0, 0, 0, 0, 0, 0, 0, 0, 0, 0, 0, 0, 0, 0, 0, 0, 0, 0, 0, 0, 0, 0, 0, 0, 0, 0, 0, 0, 0, 0, 0, 0, 0, 0, 0, 0, 0, 0, 0, 0, 0, 0, 0, 0, 0, 0, 0, 0, 0, 0, 0, 0, 0, 0, 0, 0, 0, 0, 0, 0, 0, 0, 0, 0, 0, 0, 0, 0, 0, 0, 0, 0, 0, 0, 0, 0, 1, 0, 0, 0, 0, 1, 1, 1, 1, 0, 0, 0, 0, 1, 1, 1, 1, 0, 0, 0, 0, 1, 1, 1, 1, 0, 0, 0, 0, 1, 0, 0, 0, 0, 0, 0, 0, 0, 0, 0, 0, 0, 0, 0, 0, 0, 0, 0, 0, 0, 0, 0, 0, 0, 0, 0, 0, 0, 0, 1, 1, 0, 0, 0, 0, 0, 0, 0, 0, 0, 0, 0, 0, 0, 0, 0, 0, 0, 0, 0, 0, 0, 0, 0, 0, 0, 0, 0, 0, 0, 0, 0, 0, 0, 0, 0, 0, 0, 0, 0, 0, 0, 0, 0, 0, 0, 0, 0, 0, 0, 0, 0, 0, 0, 0, 0, 0, 0, 0, 0, 0, 0, 0, 0, 0, 0, 0, 0, 0, 0, 0, 0, 0, 0, 0, 0, 0, 0, 0, 0, 0, 0, 0, 0, 0, 0, 0, 0, 0, 0, 0, 0, 0, 0, 0, 0, 0, 0, 0, 0, 0, 0, 0, 0, 0, 0, 0, 0, 0, 0, 0, 0, 0, 0, 0, 0, 0, 0, 0, 0, 0, 0, 0, 0, 0, 0, 0, 0, 0, 0, 0, 0, 0, 0, 0, 0, 0, 0, 0, 0, 0, 0, 0, 0, 0, 0, 0, 0, 0, 0, 0, 0, 0, 0, 0, 0, 0, 0, 0, 0, 0, 0, 0, 0, 0, 0, 0, 0, 0, 0, 0, 0, 0, 0, 0, 0, 0, 0, 0, 0, 0, 0, 0, 0, 0, 0, 0, 0, 0, 0, 0, 0, 0, 0, 0, 0, 0, 0, 0, 0, 0, 0, 0, 0, 0, 0, 0, 0, 0, 0, 0, 0, 0, 0, 0, 0, 0, 0, 0, 0, 0, 0, 0, 0, 0, 0, 0, 0, 0, 0, 0, 0, 0, 0, 0, 0, 0, 0, 0, 0, 0, 0, 0, 0, 0, 0, 0, 0, 0, 0, 0, 0, 0, 0, 0, 0, 0, 0, 0, 0, 0, 0, 0, 0, 0, 0, 0, 0, 0, 0, 0, 0, 0, 0, 0, 0, 0, 0, 0, 0, 0, 0, 0, 0, 0, 0, 0, 0, 0, 0, 0, 0, 0, 0, 0, 0, 0, 0, 0, 0, 0, 0, 0, 0, 0, 0, 0, 0, 0, 0, 0, 0, 0, 0, 0, 0, 0, 0, 0, 0, 0, 0, 0, 0, 0, 0, 0, 0, 0, 0, 0, 0, 0, 0, 0, 0, 0, 0, 0, 0, 0, 0, 0, 0, 0, 0, 0, 0, 0, 0, 0, 0, 0, 0, 0, 0, 0, 0, 0, 0, 0, 0, 0, 0, 0, 0, 0, 0, 0, 0, 0, 0, 0, 0, 0, 0, 0, 0, 0, 0, 0, 0, 0, 0, 0, 0, 0, 0, 0, 0, 0, 0, 0, 0, 0, 0, 0, 0, 0, 0, 0, 0, 0, 0, 0, 0, 0, 0, 0, 0, 0, 0, 0, 0, 0, 0, 0, 0, 0, 0, 0, 0, 0, 0, 0, 0, 0, 0, 0, 0, 0, 0, 0, 0, 0, 0, 0, 0, 0, 0, 0, 0, 0, 0, 0, 0, 0, 0, 0, 0, 0, 0, 0, 0, 0, 0, 0, 0, 0, 0, 0, 0, 0, 0, 0, 0, 0, 0, 0, 0, 0, 0, 0, 0, 0, 0, 0, 0])
me_cylinder_001.materials.append(mat_material_003)
me_cylinder_001.materials.append(mat_glass_ray_glass_3)
me_cylinder_001.use_remesh_preserve_volume = False
me_cylinder_001.use_remesh_preserve_attributes = False
me_cylinder_001.use_mirror_vertex_groups = False
me_cylinder_001.update()
me_material_preview_mesh = bpy.data.meshes.new('Material_Preview_Mesh')
me_material_preview_mesh.from_pydata([], [], [])
me_material_preview_mesh.materials.append(mat_glass_ray_glass_3)
me_material_preview_mesh.use_remesh_preserve_volume = False
me_material_preview_mesh.use_remesh_preserve_attributes = False
me_material_preview_mesh.use_mirror_vertex_groups = False
me_material_preview_mesh.update()

# ---- objects
ob_cylinder = bpy.data.objects.new('Cylinder', me_cylinder_001)
ob_material_preview_dummy = bpy.data.objects.new('Material_Preview_Dummy', me_material_preview_mesh)
ob_lamp = bpy.data.objects.new('Lamp', light_lamp)
ob_camera = bpy.data.objects.new('Camera', cam_camera)

# ---- transforms, parenting, visibility, modifiers, constraints
ob_cylinder.location = (0.0, 0.0, 2.0)
ob_cylinder.lineart.crease_threshold = 0.0
_m = ob_cylinder.modifiers.new('Curve', 'CURVE')
ob_material_preview_dummy.location = (0.0, 0.0, 0.0)
ob_material_preview_dummy.hide_viewport = True
ob_material_preview_dummy.hide_select = True
ob_material_preview_dummy.hide_render = True
ob_material_preview_dummy.lineart.crease_threshold = 0.0
ob_lamp.location = (4.076, 1.005, 5.904)
ob_lamp.rotation_euler = (0.6503, 0.05522, 1.866)
ob_lamp.lock_rotations_4d = False
ob_lamp.empty_display_type = 'ARROWS'
ob_lamp.color = (0.0, 0.0, 0.0, 0.0)
ob_lamp.lineart.crease_threshold = 0.0
ob_camera.location = (7.481, -6.508, 5.344)
ob_camera.rotation_euler = (1.109, 0.0, 0.8149)
ob_camera.lock_rotations_4d = False
ob_camera.empty_display_type = 'ARROWS'
ob_camera.color = (0.0, 0.0, 0.0, 0.0)
ob_camera.display_type = 'WIRE'
ob_camera.lineart.crease_threshold = 0.0

# ---- collection membership
col_collection_1.objects.link(ob_cylinder)
col_collection_1.objects.link(ob_material_preview_dummy)
col_collection_1.objects.link(ob_lamp)
col_collection_1.objects.link(ob_camera)

# ---- scene / render settings (as saved in the file)
scene.camera = ob_camera
scene.frame_start = 1; scene.frame_end = 250; scene.frame_set(1)
scene.render.engine = 'BLENDER_EEVEE_NEXT'
scene.render.resolution_percentage = 50
scene.render.dither_intensity = 0.0
scene.cycles.use_denoising = False
scene.cycles.samples = 128
scene.cycles.sampling_pattern = 'TABULATED_SOBOL'
scene.cycles.use_adaptive_sampling = False
scene.cycles.use_light_tree = False
scene.cycles.blur_glossy = 0.0
scene.cycles.sample_clamp_indirect = 0.0
scene.view_settings.view_transform = 'Standard'
bpy.context.view_layer.update()
